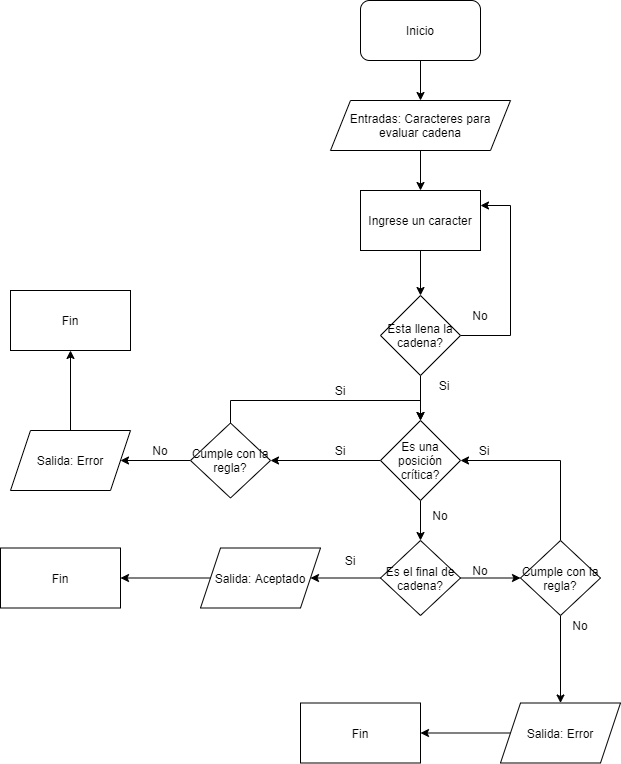

The diagram above was exported from draw.io. Its source (the exported page's mxGraphModel, read from the mxfile embedded in the PNG):
<mxGraphModel dx="1038" dy="580" grid="1" gridSize="10" guides="1" tooltips="1" connect="1" arrows="1" fold="1" page="1" pageScale="1" pageWidth="827" pageHeight="1169" math="0" shadow="0">
  <root>
    <mxCell id="0" />
    <mxCell id="1" parent="0" />
    <mxCell id="5eHR9tlFo28xsYffK7DH-3" value="" style="edgeStyle=orthogonalEdgeStyle;rounded=0;orthogonalLoop=1;jettySize=auto;html=1;" edge="1" parent="1" source="5eHR9tlFo28xsYffK7DH-1" target="5eHR9tlFo28xsYffK7DH-2">
      <mxGeometry relative="1" as="geometry" />
    </mxCell>
    <mxCell id="5eHR9tlFo28xsYffK7DH-1" value="Inicio" style="rounded=1;whiteSpace=wrap;html=1;" vertex="1" parent="1">
      <mxGeometry x="460" y="70" width="120" height="60" as="geometry" />
    </mxCell>
    <mxCell id="5eHR9tlFo28xsYffK7DH-5" value="" style="edgeStyle=orthogonalEdgeStyle;rounded=0;orthogonalLoop=1;jettySize=auto;html=1;" edge="1" parent="1" source="5eHR9tlFo28xsYffK7DH-2" target="5eHR9tlFo28xsYffK7DH-4">
      <mxGeometry relative="1" as="geometry" />
    </mxCell>
    <mxCell id="5eHR9tlFo28xsYffK7DH-2" value="Entradas: Caracteres para evaluar cadena" style="shape=parallelogram;perimeter=parallelogramPerimeter;whiteSpace=wrap;html=1;fixedSize=1;" vertex="1" parent="1">
      <mxGeometry x="430" y="170" width="180" height="50" as="geometry" />
    </mxCell>
    <mxCell id="5eHR9tlFo28xsYffK7DH-7" value="" style="edgeStyle=orthogonalEdgeStyle;rounded=0;orthogonalLoop=1;jettySize=auto;html=1;" edge="1" parent="1" source="5eHR9tlFo28xsYffK7DH-4" target="5eHR9tlFo28xsYffK7DH-6">
      <mxGeometry relative="1" as="geometry" />
    </mxCell>
    <mxCell id="5eHR9tlFo28xsYffK7DH-4" value="Ingrese un caracter" style="whiteSpace=wrap;html=1;" vertex="1" parent="1">
      <mxGeometry x="460" y="260" width="120" height="60" as="geometry" />
    </mxCell>
    <mxCell id="5eHR9tlFo28xsYffK7DH-9" style="edgeStyle=orthogonalEdgeStyle;rounded=0;orthogonalLoop=1;jettySize=auto;html=1;exitX=1;exitY=0.5;exitDx=0;exitDy=0;entryX=1;entryY=0.25;entryDx=0;entryDy=0;" edge="1" parent="1" source="5eHR9tlFo28xsYffK7DH-6" target="5eHR9tlFo28xsYffK7DH-4">
      <mxGeometry relative="1" as="geometry">
        <Array as="points">
          <mxPoint x="610" y="405" />
          <mxPoint x="610" y="275" />
        </Array>
      </mxGeometry>
    </mxCell>
    <mxCell id="5eHR9tlFo28xsYffK7DH-12" value="" style="edgeStyle=orthogonalEdgeStyle;rounded=0;orthogonalLoop=1;jettySize=auto;html=1;entryX=0.5;entryY=0;entryDx=0;entryDy=0;entryPerimeter=0;" edge="1" parent="1" source="5eHR9tlFo28xsYffK7DH-6" target="5eHR9tlFo28xsYffK7DH-14">
      <mxGeometry relative="1" as="geometry">
        <mxPoint x="520" y="485" as="targetPoint" />
      </mxGeometry>
    </mxCell>
    <mxCell id="5eHR9tlFo28xsYffK7DH-6" value="Esta llena la cadena?" style="rhombus;whiteSpace=wrap;html=1;" vertex="1" parent="1">
      <mxGeometry x="480" y="365" width="80" height="80" as="geometry" />
    </mxCell>
    <mxCell id="5eHR9tlFo28xsYffK7DH-10" value="No" style="text;html=1;strokeColor=none;fillColor=none;align=center;verticalAlign=middle;whiteSpace=wrap;rounded=0;" vertex="1" parent="1">
      <mxGeometry x="560" y="375" width="40" height="20" as="geometry" />
    </mxCell>
    <mxCell id="5eHR9tlFo28xsYffK7DH-13" value="Si" style="text;html=1;strokeColor=none;fillColor=none;align=center;verticalAlign=middle;whiteSpace=wrap;rounded=0;" vertex="1" parent="1">
      <mxGeometry x="524" y="445" width="40" height="20" as="geometry" />
    </mxCell>
    <mxCell id="5eHR9tlFo28xsYffK7DH-16" style="edgeStyle=orthogonalEdgeStyle;rounded=0;orthogonalLoop=1;jettySize=auto;html=1;exitX=0;exitY=0.5;exitDx=0;exitDy=0;entryX=1;entryY=0.5;entryDx=0;entryDy=0;" edge="1" parent="1" source="5eHR9tlFo28xsYffK7DH-14" target="5eHR9tlFo28xsYffK7DH-22">
      <mxGeometry relative="1" as="geometry">
        <mxPoint x="390" y="530" as="targetPoint" />
      </mxGeometry>
    </mxCell>
    <mxCell id="5eHR9tlFo28xsYffK7DH-30" value="" style="edgeStyle=orthogonalEdgeStyle;rounded=0;orthogonalLoop=1;jettySize=auto;html=1;" edge="1" parent="1" source="5eHR9tlFo28xsYffK7DH-14">
      <mxGeometry relative="1" as="geometry">
        <mxPoint x="520" y="610" as="targetPoint" />
      </mxGeometry>
    </mxCell>
    <mxCell id="5eHR9tlFo28xsYffK7DH-14" value="Es una posición crítica?" style="rhombus;whiteSpace=wrap;html=1;" vertex="1" parent="1">
      <mxGeometry x="480" y="490" width="80" height="80" as="geometry" />
    </mxCell>
    <mxCell id="5eHR9tlFo28xsYffK7DH-21" style="edgeStyle=orthogonalEdgeStyle;rounded=0;orthogonalLoop=1;jettySize=auto;html=1;entryX=0.5;entryY=0;entryDx=0;entryDy=0;" edge="1" parent="1" target="5eHR9tlFo28xsYffK7DH-14">
      <mxGeometry relative="1" as="geometry">
        <mxPoint x="330" y="500" as="sourcePoint" />
        <Array as="points">
          <mxPoint x="330" y="470" />
          <mxPoint x="520" y="470" />
        </Array>
      </mxGeometry>
    </mxCell>
    <mxCell id="5eHR9tlFo28xsYffK7DH-17" value="Si" style="text;html=1;strokeColor=none;fillColor=none;align=center;verticalAlign=middle;whiteSpace=wrap;rounded=0;" vertex="1" parent="1">
      <mxGeometry x="420" y="510" width="40" height="20" as="geometry" />
    </mxCell>
    <mxCell id="5eHR9tlFo28xsYffK7DH-25" value="" style="edgeStyle=orthogonalEdgeStyle;rounded=0;orthogonalLoop=1;jettySize=auto;html=1;" edge="1" parent="1" source="5eHR9tlFo28xsYffK7DH-22" target="5eHR9tlFo28xsYffK7DH-24">
      <mxGeometry relative="1" as="geometry" />
    </mxCell>
    <mxCell id="5eHR9tlFo28xsYffK7DH-22" value="Cumple con la regla?" style="rhombus;whiteSpace=wrap;html=1;" vertex="1" parent="1">
      <mxGeometry x="290" y="492.5" width="80" height="75" as="geometry" />
    </mxCell>
    <mxCell id="5eHR9tlFo28xsYffK7DH-23" value="Si" style="text;html=1;strokeColor=none;fillColor=none;align=center;verticalAlign=middle;whiteSpace=wrap;rounded=0;" vertex="1" parent="1">
      <mxGeometry x="420" y="450" width="40" height="20" as="geometry" />
    </mxCell>
    <mxCell id="5eHR9tlFo28xsYffK7DH-27" value="" style="edgeStyle=orthogonalEdgeStyle;rounded=0;orthogonalLoop=1;jettySize=auto;html=1;" edge="1" parent="1" source="5eHR9tlFo28xsYffK7DH-24" target="5eHR9tlFo28xsYffK7DH-26">
      <mxGeometry relative="1" as="geometry" />
    </mxCell>
    <mxCell id="5eHR9tlFo28xsYffK7DH-24" value="Salida: Error" style="shape=parallelogram;perimeter=parallelogramPerimeter;whiteSpace=wrap;html=1;fixedSize=1;" vertex="1" parent="1">
      <mxGeometry x="110" y="500" width="120" height="60" as="geometry" />
    </mxCell>
    <mxCell id="5eHR9tlFo28xsYffK7DH-26" value="Fin" style="whiteSpace=wrap;html=1;" vertex="1" parent="1">
      <mxGeometry x="110" y="360" width="120" height="60" as="geometry" />
    </mxCell>
    <mxCell id="5eHR9tlFo28xsYffK7DH-28" value="No" style="text;html=1;strokeColor=none;fillColor=none;align=center;verticalAlign=middle;whiteSpace=wrap;rounded=0;" vertex="1" parent="1">
      <mxGeometry x="240" y="510" width="40" height="20" as="geometry" />
    </mxCell>
    <mxCell id="5eHR9tlFo28xsYffK7DH-31" value="No" style="text;html=1;strokeColor=none;fillColor=none;align=center;verticalAlign=middle;whiteSpace=wrap;rounded=0;" vertex="1" parent="1">
      <mxGeometry x="520" y="575" width="40" height="20" as="geometry" />
    </mxCell>
    <mxCell id="5eHR9tlFo28xsYffK7DH-34" value="" style="edgeStyle=orthogonalEdgeStyle;rounded=0;orthogonalLoop=1;jettySize=auto;html=1;" edge="1" parent="1" source="5eHR9tlFo28xsYffK7DH-32">
      <mxGeometry relative="1" as="geometry">
        <mxPoint x="620" y="647.5" as="targetPoint" />
      </mxGeometry>
    </mxCell>
    <mxCell id="5eHR9tlFo28xsYffK7DH-36" value="" style="edgeStyle=orthogonalEdgeStyle;rounded=0;orthogonalLoop=1;jettySize=auto;html=1;" edge="1" parent="1" source="5eHR9tlFo28xsYffK7DH-32" target="5eHR9tlFo28xsYffK7DH-35">
      <mxGeometry relative="1" as="geometry" />
    </mxCell>
    <mxCell id="5eHR9tlFo28xsYffK7DH-32" value="Es el final de cadena?" style="rhombus;whiteSpace=wrap;html=1;" vertex="1" parent="1">
      <mxGeometry x="480" y="610" width="80" height="75" as="geometry" />
    </mxCell>
    <mxCell id="5eHR9tlFo28xsYffK7DH-38" value="" style="edgeStyle=orthogonalEdgeStyle;rounded=0;orthogonalLoop=1;jettySize=auto;html=1;" edge="1" parent="1" source="5eHR9tlFo28xsYffK7DH-35" target="5eHR9tlFo28xsYffK7DH-37">
      <mxGeometry relative="1" as="geometry" />
    </mxCell>
    <mxCell id="5eHR9tlFo28xsYffK7DH-35" value="Salida: Aceptado" style="shape=parallelogram;perimeter=parallelogramPerimeter;whiteSpace=wrap;html=1;fixedSize=1;" vertex="1" parent="1">
      <mxGeometry x="300" y="617.5" width="120" height="60" as="geometry" />
    </mxCell>
    <mxCell id="5eHR9tlFo28xsYffK7DH-37" value="Fin" style="whiteSpace=wrap;html=1;" vertex="1" parent="1">
      <mxGeometry x="100" y="617.5" width="120" height="60" as="geometry" />
    </mxCell>
    <mxCell id="5eHR9tlFo28xsYffK7DH-39" value="Si" style="text;html=1;strokeColor=none;fillColor=none;align=center;verticalAlign=middle;whiteSpace=wrap;rounded=0;" vertex="1" parent="1">
      <mxGeometry x="430" y="620" width="40" height="20" as="geometry" />
    </mxCell>
    <mxCell id="5eHR9tlFo28xsYffK7DH-40" value="No" style="text;html=1;strokeColor=none;fillColor=none;align=center;verticalAlign=middle;whiteSpace=wrap;rounded=0;" vertex="1" parent="1">
      <mxGeometry x="560" y="630" width="40" height="20" as="geometry" />
    </mxCell>
    <mxCell id="5eHR9tlFo28xsYffK7DH-42" style="edgeStyle=orthogonalEdgeStyle;rounded=0;orthogonalLoop=1;jettySize=auto;html=1;entryX=1;entryY=0.5;entryDx=0;entryDy=0;" edge="1" parent="1" source="5eHR9tlFo28xsYffK7DH-41" target="5eHR9tlFo28xsYffK7DH-14">
      <mxGeometry relative="1" as="geometry">
        <Array as="points">
          <mxPoint x="660" y="530" />
        </Array>
      </mxGeometry>
    </mxCell>
    <mxCell id="5eHR9tlFo28xsYffK7DH-45" value="" style="edgeStyle=orthogonalEdgeStyle;rounded=0;orthogonalLoop=1;jettySize=auto;html=1;" edge="1" parent="1" source="5eHR9tlFo28xsYffK7DH-41" target="5eHR9tlFo28xsYffK7DH-44">
      <mxGeometry relative="1" as="geometry" />
    </mxCell>
    <mxCell id="5eHR9tlFo28xsYffK7DH-41" value="Cumple con la regla?" style="rhombus;whiteSpace=wrap;html=1;" vertex="1" parent="1">
      <mxGeometry x="620" y="610" width="80" height="75" as="geometry" />
    </mxCell>
    <mxCell id="5eHR9tlFo28xsYffK7DH-43" value="Si" style="text;html=1;strokeColor=none;fillColor=none;align=center;verticalAlign=middle;whiteSpace=wrap;rounded=0;" vertex="1" parent="1">
      <mxGeometry x="564" y="510" width="40" height="20" as="geometry" />
    </mxCell>
    <mxCell id="5eHR9tlFo28xsYffK7DH-47" value="" style="edgeStyle=orthogonalEdgeStyle;rounded=0;orthogonalLoop=1;jettySize=auto;html=1;" edge="1" parent="1" source="5eHR9tlFo28xsYffK7DH-44" target="5eHR9tlFo28xsYffK7DH-46">
      <mxGeometry relative="1" as="geometry" />
    </mxCell>
    <mxCell id="5eHR9tlFo28xsYffK7DH-44" value="Salida: Error" style="shape=parallelogram;perimeter=parallelogramPerimeter;whiteSpace=wrap;html=1;fixedSize=1;" vertex="1" parent="1">
      <mxGeometry x="600" y="772.5" width="120" height="60" as="geometry" />
    </mxCell>
    <mxCell id="5eHR9tlFo28xsYffK7DH-46" value="Fin" style="whiteSpace=wrap;html=1;" vertex="1" parent="1">
      <mxGeometry x="400" y="772.5" width="120" height="60" as="geometry" />
    </mxCell>
    <mxCell id="5eHR9tlFo28xsYffK7DH-48" value="No" style="text;html=1;strokeColor=none;fillColor=none;align=center;verticalAlign=middle;whiteSpace=wrap;rounded=0;" vertex="1" parent="1">
      <mxGeometry x="660" y="685" width="40" height="20" as="geometry" />
    </mxCell>
  </root>
</mxGraphModel>